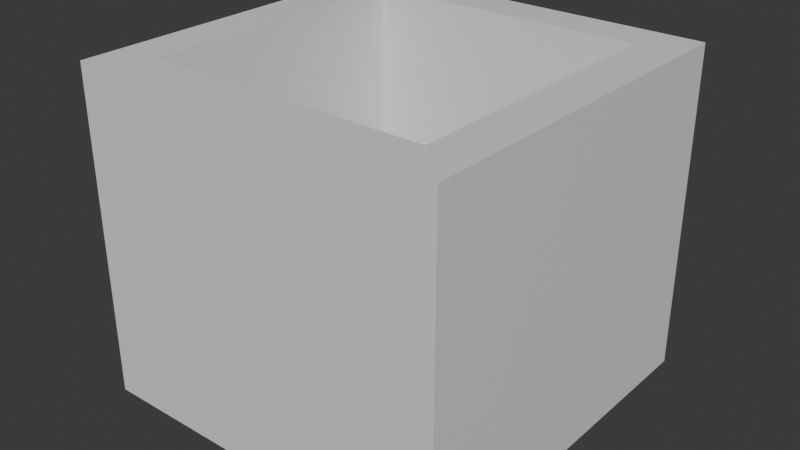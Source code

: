 # Source: tilewall.blend  (saved by Blender 4.2.66; exported with 4.5.12 LTS)
import bpy
from mathutils import Matrix  # noqa: F401  (used for matrix-valued properties, if any)

bpy.ops.wm.read_factory_settings(use_empty=True)
scene = bpy.context.scene
scene.name = 'Scene'

# ---- collections
col_collection = bpy.data.collections.new('Collection'); scene.collection.children.link(col_collection)

# ---- materials (node trees are filled in below, after node groups)
mat_material = bpy.data.materials.new('Material')
mat_material.alpha_threshold = 0.0
mat_material.roughness = 0.5
mat_material.line_color = (0.0, 0.0, 0.0, 1.0)

# ---- material node trees
mat_material.use_nodes = True; mat_material.node_tree.nodes.clear()
_N = mat_material.node_tree.nodes; _L = mat_material.node_tree.links
n0 = _N.new('ShaderNodeOutputMaterial'); n0.name = 'Material Output'; n0.location = (300, 300)
n1 = _N.new('ShaderNodeBsdfPrincipled'); n1.name = 'Principled BSDF'; n1.location = (10, 300)
n1.inputs[3].default_value = 1.45
_L.new(n1.outputs[0], n0.inputs[0])
n0.is_active_output = True

# ---- world
world_world = bpy.data.worlds.new('World'); scene.world = world_world
world_world.use_nodes = True; world_world.node_tree.nodes.clear()
_N = world_world.node_tree.nodes; _L = world_world.node_tree.links
n0 = _N.new('ShaderNodeOutputWorld'); n0.name = 'World Output'; n0.location = (300, 300)
n1 = _N.new('ShaderNodeBackground'); n1.name = 'Background'; n1.location = (10, 300)
n1.inputs[0].default_value = (0.05088, 0.05088, 0.05088, 1.0)
_L.new(n1.outputs[0], n0.inputs[0])
n0.is_active_output = True
world_world.color = (0.05088, 0.05088, 0.05088)
world_world.sun_shadow_jitter_overblur = 0.0

# ---- meshes
me_cube = bpy.data.meshes.new('Cube')
me_cube.from_pydata([(5.0, 5.0, -1.088e-06), (5.0, 5.0, -0.4), (5.0, -5.0, -1.088e-06), (5.0, -5.0, -0.4), (-5.0, 5.0, -1.088e-06), (-5.0, 5.0, -0.4), (-5.0, -5.0, -1.088e-06), (-5.0, -5.0, -0.4), (-5.0, 3.861, -0.4), (-5.0, -3.861, -0.4), (5.0, 3.861, -1.088e-06), (5.0, -3.861, -1.088e-06), (-5.0, -3.861, -1.088e-06), (-5.0, 3.861, -1.088e-06), (5.0, -3.861, -0.4), (5.0, 3.861, -0.4), (3.816, 5.0, -0.4), (-3.816, 5.0, -0.4), (3.816, -5.0, -1.088e-06), (-3.816, -5.0, -1.088e-06), (-3.816, -5.0, -0.4), (3.816, -5.0, -0.4), (-3.816, 5.0, -1.088e-06), (3.816, 5.0, -1.088e-06), (3.816, 3.861, -0.4), (-3.816, 3.861, -0.4), (3.816, -3.861, -0.4), (-3.816, -3.861, -0.4), (-3.816, 3.861, -1.088e-06), (3.816, 3.861, -1.088e-06), (-3.816, -3.861, -1.088e-06), (3.816, -3.861, -1.088e-06), (-3.816, -5.0, 4.0), (-5.0, -5.0, 4.0), (5.0, -3.861, 4.0), (5.0, -5.0, 4.0), (-5.0, 3.861, 4.0), (-5.0, 5.0, 4.0), (3.816, 5.0, 4.0), (5.0, 5.0, 4.0), (5.0, 3.861, 4.0), (-5.0, -3.861, 4.0), (3.816, 3.861, 4.0), (3.816, -3.861, 4.0), (3.816, -5.0, 4.0), (-3.816, 5.0, 4.0), (-3.816, 3.861, 4.0), (-3.816, -3.861, 4.0)], [], [(10, 0, 39, 40), (20, 19, 6, 7), (8, 13, 4, 5), (26, 14, 3, 21), (14, 11, 2, 3), (16, 23, 0, 1), (1, 0, 10, 15), (15, 10, 11, 14), (16, 1, 15, 24), (24, 15, 14, 26), (7, 6, 12, 9), (9, 12, 13, 8), (6, 19, 32, 33), (31, 30, 47, 43), (23, 22, 45, 38), (29, 28, 30, 31), (22, 4, 37, 45), (28, 29, 42, 46), (8, 25, 27, 9), (25, 24, 26, 27), (5, 17, 25, 8), (17, 16, 24, 25), (5, 4, 22, 17), (17, 22, 23, 16), (9, 27, 20, 7), (27, 26, 21, 20), (3, 2, 18, 21), (21, 18, 19, 20), (0, 23, 38, 39), (13, 12, 41, 36), (47, 41, 33, 32), (45, 37, 36, 46), (46, 36, 41, 47), (40, 42, 43, 34), (39, 38, 42, 40), (38, 45, 46, 42), (34, 43, 44, 35), (43, 47, 32, 44), (29, 31, 43, 42), (2, 11, 34, 35), (11, 10, 40, 34), (18, 2, 35, 44), (30, 28, 46, 47), (12, 6, 33, 41), (19, 18, 44, 32), (4, 13, 36, 37)])
_uv = me_cube.uv_layers.new(name='UVMap')
_uv.uv.foreach_set('vector', [0.625, 0.5833, 0.625, 0.5, 0.625, 0.5, 0.625, 0.5833, 0.375, 0.9167, 0.625, 0.9167, 0.625, 1.0, 0.375, 1.0, 0.375, 0.1667, 0.625, 0.1667, 0.625, 0.25, 0.375, 0.25, 0.2917, 0.6667, 0.375, 0.6667, 0.375, 0.75, 0.2917, 0.75, 0.375, 0.6667, 0.625, 0.6667, 0.625, 0.75, 0.375, 0.75, 0.375, 0.4167, 0.625, 0.4167, 0.625, 0.5, 0.375, 0.5, 0.375, 0.5, 0.625, 0.5, 0.625, 0.5833, 0.375, 0.5833, 0.375, 0.5833, 0.625, 0.5833, 0.625, 0.6667, 0.375, 0.6667, 0.2917, 0.5, 0.375, 0.5, 0.375, 0.5833, 0.2917, 0.5833, 0.2917, 0.5833, 0.375, 0.5833, 0.375, 0.6667, 0.2917, 0.6667, 0.375, 0.0, 0.625, 0.0, 0.625, 0.08333, 0.375, 0.08333, 0.375, 0.08333, 0.625, 0.08333, 0.625, 0.1667, 0.375, 0.1667, 0.625, 1.0, 0.625, 0.9167, 0.625, 0.9167, 0.625, 1.0, 0.7083, 0.6667, 0.7917, 0.6667, 0.7917, 0.6667, 0.7083, 0.6667, 0.625, 0.4167, 0.625, 0.3333, 0.625, 0.3333, 0.625, 0.4167, 0.7083, 0.5833, 0.7917, 0.5833, 0.7917, 0.6667, 0.7083, 0.6667, 0.625, 0.3333, 0.625, 0.25, 0.625, 0.25, 0.625, 0.3333, 0.7917, 0.5833, 0.7083, 0.5833, 0.7083, 0.5833, 0.7917, 0.5833, 0.125, 0.5833, 0.2083, 0.5833, 0.2083, 0.6667, 0.125, 0.6667, 0.2083, 0.5833, 0.2917, 0.5833, 0.2917, 0.6667, 0.2083, 0.6667, 0.125, 0.5, 0.2083, 0.5, 0.2083, 0.5833, 0.125, 0.5833, 0.2083, 0.5, 0.2917, 0.5, 0.2917, 0.5833, 0.2083, 0.5833, 0.375, 0.25, 0.625, 0.25, 0.625, 0.3333, 0.375, 0.3333, 0.375, 0.3333, 0.625, 0.3333, 0.625, 0.4167, 0.375, 0.4167, 0.125, 0.6667, 0.2083, 0.6667, 0.2083, 0.75, 0.125, 0.75, 0.2083, 0.6667, 0.2917, 0.6667, 0.2917, 0.75, 0.2083, 0.75, 0.375, 0.75, 0.625, 0.75, 0.625, 0.8333, 0.375, 0.8333, 0.375, 0.8333, 0.625, 0.8333, 0.625, 0.9167, 0.375, 0.9167, 0.625, 0.5, 0.625, 0.4167, 0.625, 0.4167, 0.625, 0.5, 0.625, 0.1667, 0.625, 0.08333, 0.625, 0.08333, 0.625, 0.1667, 0.7917, 0.6667, 0.875, 0.6667, 0.875, 0.75, 0.7917, 0.75, 0.7917, 0.5, 0.875, 0.5, 0.875, 0.5833, 0.7917, 0.5833, 0.7917, 0.5833, 0.875, 0.5833, 0.875, 0.6667, 0.7917, 0.6667, 0.625, 0.5833, 0.7083, 0.5833, 0.7083, 0.6667, 0.625, 0.6667, 0.625, 0.5, 0.7083, 0.5, 0.7083, 0.5833, 0.625, 0.5833, 0.7083, 0.5, 0.7917, 0.5, 0.7917, 0.5833, 0.7083, 0.5833, 0.625, 0.6667, 0.7083, 0.6667, 0.7083, 0.75, 0.625, 0.75, 0.7083, 0.6667, 0.7917, 0.6667, 0.7917, 0.75, 0.7083, 0.75, 0.7083, 0.5833, 0.7083, 0.6667, 0.7083, 0.6667, 0.7083, 0.5833, 0.625, 0.75, 0.625, 0.6667, 0.625, 0.6667, 0.625, 0.75, 0.625, 0.6667, 0.625, 0.5833, 0.625, 0.5833, 0.625, 0.6667, 0.625, 0.8333, 0.625, 0.75, 0.625, 0.75, 0.625, 0.8333, 0.7917, 0.6667, 0.7917, 0.5833, 0.7917, 0.5833, 0.7917, 0.6667, 0.625, 0.08333, 0.625, 0.0, 0.625, 0.0, 0.625, 0.08333, 0.625, 0.9167, 0.625, 0.8333, 0.625, 0.8333, 0.625, 0.9167, 0.625, 0.25, 0.625, 0.1667, 0.625, 0.1667, 0.625, 0.25])
me_cube.materials.append(mat_material)
me_cube.use_mirror_vertex_groups = False
me_cube.update()

# ---- objects
ob_cube = bpy.data.objects.new('Cube', me_cube)

# ---- transforms, parenting, visibility, modifiers, constraints
ob_cube.location = (0.0, 0.0, 0.0)
ob_cube.scale = (0.5, 0.5, 1.0)
ob_cube.lock_rotations_4d = False
ob_cube.empty_display_type = 'ARROWS'
ob_cube.lineart.crease_threshold = 0.0

# ---- collection membership
col_collection.objects.link(ob_cube)

# ---- scene / render settings (as saved in the file)
scene.frame_start = 1; scene.frame_end = 250; scene.frame_set(1)
scene.render.engine = 'BLENDER_EEVEE_NEXT'
bpy.context.view_layer.update()

# ---- added for rendering (the .blend has no active camera and no usable light): camera, sun
cam_auto = bpy.data.cameras.new('AutoCamera')
cam_auto.lens = 50.0
cam_auto.sensor_width = 36.0
cam_auto.clip_end = 1000.0
ob_auto_camera = bpy.data.objects.new('AutoCamera', cam_auto)
scene.collection.objects.link(ob_auto_camera)
ob_auto_camera.location = (7.70552, -9.24662, 7.96441)
ob_auto_camera.rotation_euler = (1.09748, -7.21219e-08, 0.694738)
scene.camera = ob_auto_camera
light_auto_sun = bpy.data.lights.new('AutoSun', 'SUN')
light_auto_sun.energy = 3.0
light_auto_sun.angle = 0.0523599
ob_auto_sun = bpy.data.objects.new('AutoSun', light_auto_sun)
scene.collection.objects.link(ob_auto_sun)
ob_auto_sun.rotation_euler = (0.872665, 0.174533, 0.523599)
bpy.context.view_layer.update()
